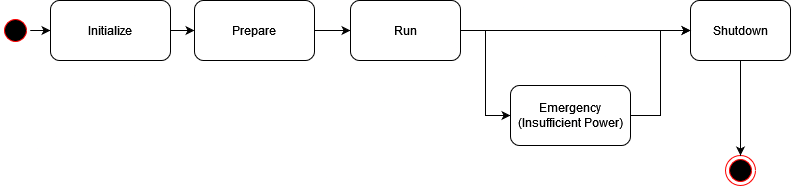

The diagram above was exported from draw.io. Its source (the exported page's mxGraphModel, read from the mxfile embedded in the PNG):
<mxGraphModel dx="1226" dy="559" grid="1" gridSize="10" guides="1" tooltips="1" connect="1" arrows="1" fold="1" page="1" pageScale="1" pageWidth="827" pageHeight="1169" math="0" shadow="0">
  <root>
    <mxCell id="0" />
    <mxCell id="1" parent="0" />
    <mxCell id="5-avvSn0oEUarH7fLwz4-31" style="edgeStyle=orthogonalEdgeStyle;rounded=0;orthogonalLoop=1;jettySize=auto;html=1;entryX=0;entryY=0.5;entryDx=0;entryDy=0;" parent="1" source="5-avvSn0oEUarH7fLwz4-1" target="5-avvSn0oEUarH7fLwz4-7" edge="1">
      <mxGeometry relative="1" as="geometry" />
    </mxCell>
    <mxCell id="5-avvSn0oEUarH7fLwz4-2" value="" style="ellipse;html=1;shape=endState;fillColor=#000000;strokeColor=#ff0000;" parent="1" vertex="1">
      <mxGeometry x="825" y="240" width="30" height="30" as="geometry" />
    </mxCell>
    <mxCell id="5-avvSn0oEUarH7fLwz4-32" style="edgeStyle=orthogonalEdgeStyle;rounded=0;orthogonalLoop=1;jettySize=auto;html=1;" parent="1" source="5-avvSn0oEUarH7fLwz4-3" target="5-avvSn0oEUarH7fLwz4-1" edge="1">
      <mxGeometry relative="1" as="geometry" />
    </mxCell>
    <mxCell id="5-avvSn0oEUarH7fLwz4-3" value="" style="ellipse;html=1;shape=startState;fillColor=#000000;strokeColor=#ff0000;" parent="1" vertex="1">
      <mxGeometry x="100" y="100" width="30" height="30" as="geometry" />
    </mxCell>
    <mxCell id="5-avvSn0oEUarH7fLwz4-13" value="" style="edgeStyle=orthogonalEdgeStyle;rounded=0;orthogonalLoop=1;jettySize=auto;html=1;" parent="1" source="5-avvSn0oEUarH7fLwz4-7" target="5-avvSn0oEUarH7fLwz4-11" edge="1">
      <mxGeometry relative="1" as="geometry" />
    </mxCell>
    <mxCell id="5-avvSn0oEUarH7fLwz4-7" value="Prepare" style="rounded=1;whiteSpace=wrap;html=1;" parent="1" vertex="1">
      <mxGeometry x="294" y="85" width="120" height="60" as="geometry" />
    </mxCell>
    <mxCell id="5-avvSn0oEUarH7fLwz4-14" value="" style="edgeStyle=orthogonalEdgeStyle;rounded=0;orthogonalLoop=1;jettySize=auto;html=1;entryX=0;entryY=0.5;entryDx=0;entryDy=0;" parent="1" source="5-avvSn0oEUarH7fLwz4-11" target="5-avvSn0oEUarH7fLwz4-27" edge="1">
      <mxGeometry relative="1" as="geometry">
        <mxPoint x="730" y="290" as="targetPoint" />
      </mxGeometry>
    </mxCell>
    <mxCell id="5-avvSn0oEUarH7fLwz4-37" style="edgeStyle=orthogonalEdgeStyle;rounded=0;orthogonalLoop=1;jettySize=auto;html=1;entryX=0;entryY=0.5;entryDx=0;entryDy=0;" parent="1" source="5-avvSn0oEUarH7fLwz4-11" target="5-avvSn0oEUarH7fLwz4-36" edge="1">
      <mxGeometry relative="1" as="geometry" />
    </mxCell>
    <mxCell id="5-avvSn0oEUarH7fLwz4-11" value="Run" style="rounded=1;whiteSpace=wrap;html=1;" parent="1" vertex="1">
      <mxGeometry x="450" y="85" width="110" height="60" as="geometry" />
    </mxCell>
    <mxCell id="5-avvSn0oEUarH7fLwz4-30" style="edgeStyle=orthogonalEdgeStyle;rounded=0;orthogonalLoop=1;jettySize=auto;html=1;entryX=0.5;entryY=0;entryDx=0;entryDy=0;exitX=0.5;exitY=1;exitDx=0;exitDy=0;" parent="1" source="5-avvSn0oEUarH7fLwz4-27" target="5-avvSn0oEUarH7fLwz4-2" edge="1">
      <mxGeometry relative="1" as="geometry" />
    </mxCell>
    <mxCell id="5-avvSn0oEUarH7fLwz4-27" value="Shutdown" style="rounded=1;whiteSpace=wrap;html=1;" parent="1" vertex="1">
      <mxGeometry x="790" y="85" width="100" height="60" as="geometry" />
    </mxCell>
    <mxCell id="5-avvSn0oEUarH7fLwz4-1" value="Initialize" style="rounded=1;whiteSpace=wrap;html=1;" parent="1" vertex="1">
      <mxGeometry x="150" y="85" width="120" height="60" as="geometry" />
    </mxCell>
    <mxCell id="5-avvSn0oEUarH7fLwz4-38" style="edgeStyle=orthogonalEdgeStyle;rounded=0;orthogonalLoop=1;jettySize=auto;html=1;entryX=0;entryY=0.5;entryDx=0;entryDy=0;" parent="1" source="5-avvSn0oEUarH7fLwz4-36" target="5-avvSn0oEUarH7fLwz4-27" edge="1">
      <mxGeometry relative="1" as="geometry" />
    </mxCell>
    <mxCell id="5-avvSn0oEUarH7fLwz4-36" value="Emergency (Insufficient Power)" style="rounded=1;whiteSpace=wrap;html=1;" parent="1" vertex="1">
      <mxGeometry x="610" y="170" width="120" height="60" as="geometry" />
    </mxCell>
  </root>
</mxGraphModel>